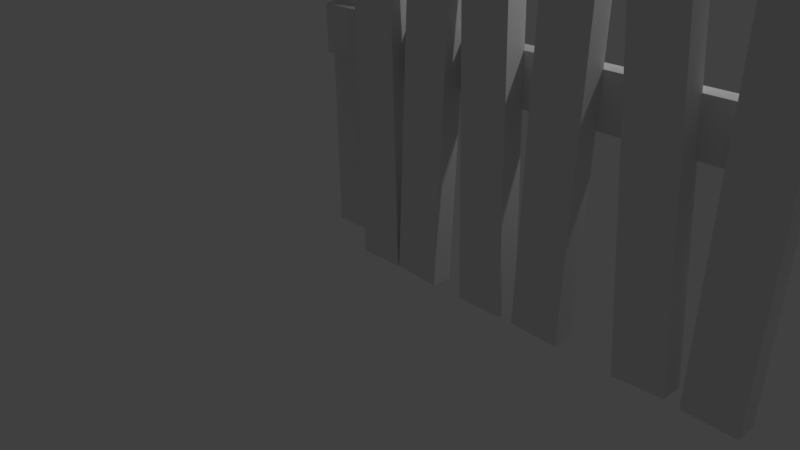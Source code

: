 # Source: gard-lemn_1_.blend  (saved by Blender 2.77.0; exported with 4.5.12 LTS)
import bpy
from mathutils import Matrix  # noqa: F401  (used for matrix-valued properties, if any)

bpy.ops.wm.read_factory_settings(use_empty=True)
scene = bpy.context.scene
scene.name = 'Scene'

# ---- collections
col_collection_1 = bpy.data.collections.new('Collection 1'); scene.collection.children.link(col_collection_1)

# ---- materials (node trees are filled in below, after node groups)
mat_material = bpy.data.materials.new('Material')
mat_material.alpha_threshold = 0.0
mat_material.use_transparent_shadow = False
mat_material.roughness = 0.5
mat_material.line_color = (0.0, 0.0, 0.0, 1.0)

# ---- material node trees

# ---- world
world_world = bpy.data.worlds.new('World'); scene.world = world_world
world_world.color = (0.05088, 0.05088, 0.05088)
world_world.use_sun_shadow = False
world_world.sun_shadow_jitter_overblur = 0.0
world_world.cycles.sampling_method = 'MANUAL'

# ---- cameras
cam_camera = bpy.data.cameras.new('Camera')
cam_camera.clip_end = 100.0
cam_camera.lens = 35.0
cam_camera.sensor_width = 32.0
cam_camera.sensor_height = 18.0
cam_camera.ortho_scale = 7.314
cam_camera.dof.focus_distance = 0.0
cam_camera.dof.aperture_fstop = 128.0

# ---- lights
light_lamp = bpy.data.lights.new('Lamp', 'POINT')
light_lamp.transmission_factor = 0.0
light_lamp.cutoff_distance = 30.0
light_lamp.energy = 100.0
light_lamp.shadow_buffer_clip_start = 1.001
light_lamp.shadow_soft_size = 0.1
light_lamp.shadow_maximum_resolution = 0.006
light_lamp.use_absolute_resolution = True

# ---- meshes
me_cube = bpy.data.meshes.new('Cube')
me_cube.from_pydata([(0.2751, 0.2751, 0.5273), (0.2751, -0.2751, 0.5273), (-0.2751, -0.2751, 0.5273), (-0.2751, 0.2751, 0.5273), (0.2751, 0.2751, 5.393), (0.2751, -0.2751, 5.393), (-0.2751, -0.2751, 5.393), (-0.2751, 0.2751, 5.393), (7.232, 0.2751, 0.5273), (7.232, -0.2751, 0.5273), (6.682, -0.2751, 0.5273), (6.682, 0.2751, 0.5273), (7.232, 0.2751, 5.393), (7.232, -0.2751, 5.393), (6.682, -0.2751, 5.393), (6.682, 0.2751, 5.393), (-0.215, -0.2234, 2.685), (-0.215, -0.4072, 2.685), (-0.215, -0.4072, 3.235), (-0.215, -0.2234, 3.235), (7.098, -0.2234, 2.685), (7.098, -0.4072, 2.685), (7.098, -0.4072, 3.235), (7.098, -0.2234, 3.235), (1.148, -0.3982, 0.5324), (1.148, -0.6424, 0.5324), (0.5974, -0.6424, 0.523), (0.5974, -0.3982, 0.523), (1.064, -0.3982, 5.398), (1.064, -0.6424, 5.398), (0.5142, -0.6424, 5.388), (0.5142, -0.3982, 5.388), (0.8725, -0.3982, 0.5277), (0.8725, -0.6424, 0.5277), (0.7839, -0.3982, 5.708), (0.7839, -0.6424, 5.708), (1.719, -0.3982, 0.5165), (1.719, -0.6424, 0.5165), (1.17, -0.6424, 0.5445), (1.17, -0.3982, 0.5445), (1.967, -0.3982, 5.376), (1.967, -0.6424, 5.376), (1.417, -0.6424, 5.404), (1.417, -0.3982, 5.404), (1.445, -0.3982, 0.5305), (1.445, -0.6424, 0.5305), (1.708, -0.3982, 5.705), (1.708, -0.6424, 5.705), (2.649, -0.3982, 0.5329), (2.649, -0.6424, 0.5329), (2.099, -0.6424, 0.5226), (2.099, -0.3982, 0.5226), (2.558, -0.3982, 5.398), (2.558, -0.6424, 5.398), (2.008, -0.6424, 5.388), (2.008, -0.3982, 5.388), (2.374, -0.3982, 0.5277), (2.374, -0.6424, 0.5277), (2.277, -0.3982, 5.708), (2.277, -0.6424, 5.708), (3.358, -0.3982, 0.5197), (3.358, -0.6424, 0.5197), (2.808, -0.6424, 0.5375), (2.808, -0.3982, 0.5375), (3.516, -0.3982, 5.383), (3.516, -0.6424, 5.383), (2.966, -0.6424, 5.401), (2.966, -0.3982, 5.401), (3.083, -0.3982, 0.5286), (3.083, -0.6424, 0.5286), (3.251, -0.3982, 5.707), (3.251, -0.6424, 5.707), (4.545, -0.3982, 0.5532), (4.545, -0.6424, 0.5532), (3.997, -0.6424, 0.514), (3.997, -0.3982, 0.514), (4.198, -0.3982, 5.407), (4.198, -0.6424, 5.407), (3.649, -0.6424, 5.368), (3.649, -0.3982, 5.368), (4.271, -0.3982, 0.5336), (4.271, -0.6424, 0.5336), (3.901, -0.3982, 5.702), (3.901, -0.6424, 5.702), (5.244, -0.3982, 0.5218), (5.244, -0.6424, 0.5218), (4.694, -0.6424, 0.534), (4.694, -0.3982, 0.534), (5.352, -0.3982, 5.387), (5.352, -0.6424, 5.387), (4.802, -0.6424, 5.399), (4.802, -0.3982, 5.399), (4.969, -0.3982, 0.5279), (4.969, -0.6424, 0.5279), (5.084, -0.3982, 5.708), (5.084, -0.6424, 5.708), (6.595, -0.3982, 0.54), (6.595, -0.6424, 0.54), (6.045, -0.6424, 0.5184), (6.045, -0.3982, 0.5184), (6.404, -0.3982, 5.402), (6.404, -0.6424, 5.402), (5.854, -0.6424, 5.381), (5.854, -0.3982, 5.381), (6.32, -0.3982, 0.5292), (6.32, -0.6424, 0.5292), (6.116, -0.3982, 5.707), (6.116, -0.6424, 5.707)], [], [(0, 1, 2, 3), (4, 7, 6, 5), (0, 4, 5, 1), (1, 5, 6, 2), (2, 6, 7, 3), (4, 0, 3, 7), (8, 9, 10, 11), (12, 15, 14, 13), (8, 12, 13, 9), (9, 13, 14, 10), (10, 14, 15, 11), (12, 8, 11, 15), (16, 17, 18, 19), (20, 23, 22, 21), (16, 20, 21, 17), (17, 21, 22, 18), (18, 22, 23, 19), (20, 16, 19, 23), (32, 33, 26, 27), (34, 31, 30, 35), (24, 28, 29, 25), (33, 35, 30, 26), (26, 30, 31, 27), (34, 32, 27, 31), (28, 24, 32, 34), (25, 29, 35, 33), (28, 34, 35, 29), (24, 25, 33, 32), (44, 45, 38, 39), (46, 43, 42, 47), (36, 40, 41, 37), (45, 47, 42, 38), (38, 42, 43, 39), (46, 44, 39, 43), (40, 36, 44, 46), (37, 41, 47, 45), (40, 46, 47, 41), (36, 37, 45, 44), (56, 57, 50, 51), (58, 55, 54, 59), (48, 52, 53, 49), (57, 59, 54, 50), (50, 54, 55, 51), (58, 56, 51, 55), (52, 48, 56, 58), (49, 53, 59, 57), (52, 58, 59, 53), (48, 49, 57, 56), (68, 69, 62, 63), (70, 67, 66, 71), (60, 64, 65, 61), (69, 71, 66, 62), (62, 66, 67, 63), (70, 68, 63, 67), (64, 60, 68, 70), (61, 65, 71, 69), (64, 70, 71, 65), (60, 61, 69, 68), (80, 81, 74, 75), (82, 79, 78, 83), (72, 76, 77, 73), (81, 83, 78, 74), (74, 78, 79, 75), (82, 80, 75, 79), (76, 72, 80, 82), (73, 77, 83, 81), (76, 82, 83, 77), (72, 73, 81, 80), (92, 93, 86, 87), (94, 91, 90, 95), (84, 88, 89, 85), (93, 95, 90, 86), (86, 90, 91, 87), (94, 92, 87, 91), (88, 84, 92, 94), (85, 89, 95, 93), (88, 94, 95, 89), (84, 85, 93, 92), (104, 105, 98, 99), (106, 103, 102, 107), (96, 100, 101, 97), (105, 107, 102, 98), (98, 102, 103, 99), (106, 104, 99, 103), (100, 96, 104, 106), (97, 101, 107, 105), (100, 106, 107, 101), (96, 97, 105, 104)])
me_cube.materials.append(mat_material)
me_cube.use_remesh_preserve_volume = False
me_cube.use_remesh_preserve_attributes = False
me_cube.use_mirror_vertex_groups = False
me_cube.update()

# ---- objects
ob_cube = bpy.data.objects.new('Cube', me_cube)
ob_lamp = bpy.data.objects.new('Lamp', light_lamp)
ob_camera = bpy.data.objects.new('Camera', cam_camera)

# ---- transforms, parenting, visibility, modifiers, constraints
ob_cube.location = (0.0, 0.0, 0.0)
ob_cube.lock_rotations_4d = False
ob_cube.empty_display_type = 'ARROWS'
ob_cube.lineart.crease_threshold = 0.0
ob_lamp.location = (4.076, 1.005, 5.904)
ob_lamp.rotation_euler = (0.6503, 0.05522, 1.866)
ob_lamp.lock_rotations_4d = False
ob_lamp.empty_display_type = 'ARROWS'
ob_lamp.color = (0.0, 0.0, 0.0, 0.0)
ob_lamp.lineart.crease_threshold = 0.0
ob_camera.location = (7.481, -6.508, 5.344)
ob_camera.rotation_euler = (1.109, 0.01082, 0.8149)
ob_camera.lock_rotations_4d = False
ob_camera.empty_display_type = 'ARROWS'
ob_camera.color = (0.0, 0.0, 0.0, 0.0)
ob_camera.display_type = 'WIRE'
ob_camera.lineart.crease_threshold = 0.0

# ---- collection membership
col_collection_1.objects.link(ob_cube)
col_collection_1.objects.link(ob_lamp)
col_collection_1.objects.link(ob_camera)

# ---- scene / render settings (as saved in the file)
scene.camera = ob_camera
scene.frame_start = 1; scene.frame_end = 250; scene.frame_set(1)
scene.render.engine = 'BLENDER_EEVEE_NEXT'
scene.render.resolution_percentage = 50
scene.render.dither_intensity = 0.0
scene.cycles.use_denoising = False
scene.cycles.samples = 128
scene.cycles.sampling_pattern = 'TABULATED_SOBOL'
scene.cycles.light_sampling_threshold = 0.0
scene.cycles.use_adaptive_sampling = False
scene.cycles.use_light_tree = False
scene.cycles.blur_glossy = 0.0
scene.cycles.sample_clamp_indirect = 0.0
scene.view_settings.view_transform = 'Standard'
bpy.context.view_layer.update()
